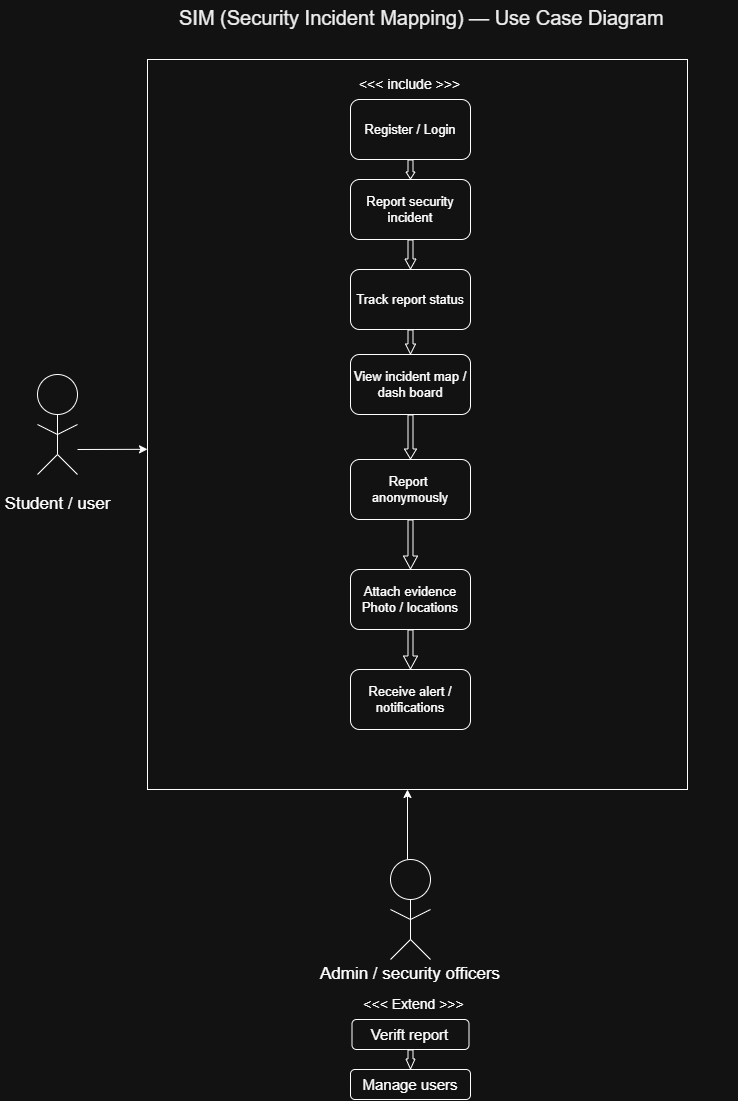

The diagram above was exported from draw.io. Its source (the exported page's mxGraphModel, read from the mxfile embedded in the PNG):
<mxGraphModel dx="1288" dy="768" grid="0" gridSize="10" guides="1" tooltips="1" connect="1" arrows="1" fold="1" page="1" pageScale="1" pageWidth="827" pageHeight="1169" math="0" shadow="0">
  <root>
    <mxCell id="0" />
    <mxCell id="1" parent="0" />
    <mxCell id="1kLyTA_cT792Fr5go6ar-43" parent="1" style="ellipse;whiteSpace=wrap;html=1;aspect=fixed;" value="" vertex="1">
      <mxGeometry height="40" width="40" x="423" y="910" as="geometry" />
    </mxCell>
    <mxCell id="1kLyTA_cT792Fr5go6ar-44" edge="1" parent="1" style="endArrow=none;html=1;rounded=0;" value="">
      <mxGeometry height="50" relative="1" width="50" as="geometry">
        <mxPoint x="443" y="990" as="sourcePoint" />
        <mxPoint x="443" y="950" as="targetPoint" />
      </mxGeometry>
    </mxCell>
    <mxCell id="1kLyTA_cT792Fr5go6ar-45" edge="1" parent="1" style="endArrow=none;html=1;rounded=0;" value="">
      <mxGeometry height="50" relative="1" width="50" as="geometry">
        <mxPoint x="443" y="970" as="sourcePoint" />
        <mxPoint x="463" y="960" as="targetPoint" />
      </mxGeometry>
    </mxCell>
    <mxCell id="1kLyTA_cT792Fr5go6ar-46" edge="1" parent="1" style="endArrow=none;html=1;rounded=0;" value="">
      <mxGeometry height="50" relative="1" width="50" as="geometry">
        <mxPoint x="423" y="960" as="sourcePoint" />
        <mxPoint x="443" y="970" as="targetPoint" />
      </mxGeometry>
    </mxCell>
    <mxCell id="1kLyTA_cT792Fr5go6ar-47" edge="1" parent="1" style="endArrow=none;html=1;rounded=0;" value="">
      <mxGeometry height="50" relative="1" width="50" as="geometry">
        <mxPoint x="423" y="1010" as="sourcePoint" />
        <mxPoint x="443" y="990" as="targetPoint" />
      </mxGeometry>
    </mxCell>
    <mxCell id="1kLyTA_cT792Fr5go6ar-48" edge="1" parent="1" style="endArrow=none;html=1;rounded=0;" value="">
      <mxGeometry height="50" relative="1" width="50" as="geometry">
        <mxPoint x="443" y="990" as="sourcePoint" />
        <mxPoint x="463" y="1010" as="targetPoint" />
      </mxGeometry>
    </mxCell>
    <mxCell id="1kLyTA_cT792Fr5go6ar-55" parent="1" style="rounded=0;whiteSpace=wrap;html=1;" value="" vertex="1">
      <mxGeometry height="730" width="540" x="180" y="110" as="geometry" />
    </mxCell>
    <mxCell id="1kLyTA_cT792Fr5go6ar-56" parent="1" style="ellipse;whiteSpace=wrap;html=1;aspect=fixed;" value="" vertex="1">
      <mxGeometry height="40" width="40" x="70" y="425" as="geometry" />
    </mxCell>
    <mxCell id="1kLyTA_cT792Fr5go6ar-57" edge="1" parent="1" style="endArrow=none;html=1;rounded=0;" value="">
      <mxGeometry height="50" relative="1" width="50" as="geometry">
        <mxPoint x="90" y="505" as="sourcePoint" />
        <mxPoint x="90" y="465" as="targetPoint" />
      </mxGeometry>
    </mxCell>
    <mxCell id="1kLyTA_cT792Fr5go6ar-58" edge="1" parent="1" style="endArrow=none;html=1;rounded=0;" value="">
      <mxGeometry height="50" relative="1" width="50" as="geometry">
        <mxPoint x="90" y="485" as="sourcePoint" />
        <mxPoint x="110" y="475" as="targetPoint" />
      </mxGeometry>
    </mxCell>
    <mxCell id="1kLyTA_cT792Fr5go6ar-59" edge="1" parent="1" style="endArrow=none;html=1;rounded=0;" value="">
      <mxGeometry height="50" relative="1" width="50" as="geometry">
        <mxPoint x="70" y="475" as="sourcePoint" />
        <mxPoint x="90" y="485" as="targetPoint" />
      </mxGeometry>
    </mxCell>
    <mxCell id="1kLyTA_cT792Fr5go6ar-60" edge="1" parent="1" style="endArrow=none;html=1;rounded=0;" value="">
      <mxGeometry height="50" relative="1" width="50" as="geometry">
        <mxPoint x="70" y="525" as="sourcePoint" />
        <mxPoint x="90" y="505" as="targetPoint" />
      </mxGeometry>
    </mxCell>
    <mxCell id="1kLyTA_cT792Fr5go6ar-61" edge="1" parent="1" style="endArrow=none;html=1;rounded=0;" value="">
      <mxGeometry height="50" relative="1" width="50" as="geometry">
        <mxPoint x="90" y="505" as="sourcePoint" />
        <mxPoint x="110" y="525" as="targetPoint" />
      </mxGeometry>
    </mxCell>
    <mxCell id="1kLyTA_cT792Fr5go6ar-63" parent="1" style="text;html=1;whiteSpace=wrap;strokeColor=none;fillColor=none;align=center;verticalAlign=middle;rounded=0;" value="&lt;font style=&quot;font-size: 17px;&quot;&gt;Student / user&lt;/font&gt;" vertex="1">
      <mxGeometry height="30" width="115" x="32.5" y="540" as="geometry" />
    </mxCell>
    <mxCell id="1kLyTA_cT792Fr5go6ar-64" parent="1" style="text;html=1;whiteSpace=wrap;strokeColor=none;fillColor=none;align=center;verticalAlign=middle;rounded=0;" value="&lt;font style=&quot;font-size: 17px;&quot;&gt;Admin / security officers&lt;/font&gt;" vertex="1">
      <mxGeometry height="30" width="206" x="340" y="1010" as="geometry" />
    </mxCell>
    <mxCell id="1kLyTA_cT792Fr5go6ar-65" edge="1" parent="1" style="endArrow=classic;html=1;rounded=0;entryX=0;entryY=0.534;entryDx=0;entryDy=0;entryPerimeter=0;" target="1kLyTA_cT792Fr5go6ar-55" value="">
      <mxGeometry height="50" relative="1" width="50" as="geometry">
        <mxPoint x="110" y="500" as="sourcePoint" />
        <mxPoint x="160" y="450" as="targetPoint" />
      </mxGeometry>
    </mxCell>
    <mxCell id="1kLyTA_cT792Fr5go6ar-66" edge="1" parent="1" style="endArrow=classic;html=1;rounded=0;" value="">
      <mxGeometry height="50" relative="1" width="50" as="geometry">
        <mxPoint x="440" y="910" as="sourcePoint" />
        <mxPoint x="440" y="840" as="targetPoint" />
      </mxGeometry>
    </mxCell>
    <mxCell id="1kLyTA_cT792Fr5go6ar-67" parent="1" style="rounded=1;whiteSpace=wrap;html=1;" value="&lt;font style=&quot;font-size: 13px;&quot;&gt;Register / Login&lt;/font&gt;" vertex="1">
      <mxGeometry height="60" width="120" x="383" y="150" as="geometry" />
    </mxCell>
    <mxCell id="1kLyTA_cT792Fr5go6ar-69" parent="1" style="text;whiteSpace=wrap;html=1;" value="&lt;span style=&quot;color: rgb(0, 0, 0); font-family: Helvetica, Arial, sans-serif; font-size: 20px; font-style: normal; font-variant-ligatures: normal; font-variant-caps: normal; letter-spacing: normal; orphans: 2; text-align: start; text-indent: 0px; text-transform: none; widows: 2; word-spacing: 0px; -webkit-text-stroke-width: 0px; white-space: nowrap; text-decoration-thickness: initial; text-decoration-style: initial; text-decoration-color: initial; float: none; display: inline !important;&quot;&gt;SIM (Security Incident Mapping) — Use Case Diagram&lt;/span&gt;" vertex="1">
      <mxGeometry height="50" width="560" x="210" y="50" as="geometry" />
    </mxCell>
    <mxCell id="1kLyTA_cT792Fr5go6ar-71" parent="1" style="rounded=1;whiteSpace=wrap;html=1;" value="&lt;font style=&quot;font-size: 13px;&quot;&gt;Report security incident&lt;/font&gt;" vertex="1">
      <mxGeometry height="60" width="120" x="383" y="230" as="geometry" />
    </mxCell>
    <mxCell id="1kLyTA_cT792Fr5go6ar-72" parent="1" style="rounded=1;whiteSpace=wrap;html=1;" value="&lt;font style=&quot;font-size: 13px;&quot;&gt;Track report statu&lt;/font&gt;s" vertex="1">
      <mxGeometry height="60" width="120" x="383" y="320" as="geometry" />
    </mxCell>
    <mxCell id="1kLyTA_cT792Fr5go6ar-73" parent="1" style="rounded=1;whiteSpace=wrap;html=1;" value="&lt;font style=&quot;font-size: 13px;&quot;&gt;View incident map / dash board&lt;/font&gt;" vertex="1">
      <mxGeometry height="60" width="120" x="383" y="405" as="geometry" />
    </mxCell>
    <mxCell id="1kLyTA_cT792Fr5go6ar-74" parent="1" style="rounded=1;whiteSpace=wrap;html=1;" value="&lt;font style=&quot;font-size: 13px;&quot;&gt;Report&amp;nbsp; anonymously&lt;/font&gt;" vertex="1">
      <mxGeometry height="60" width="120" x="383" y="510" as="geometry" />
    </mxCell>
    <mxCell id="1kLyTA_cT792Fr5go6ar-75" parent="1" style="rounded=1;whiteSpace=wrap;html=1;" value="&lt;font style=&quot;font-size: 13px;&quot;&gt;Attach evidence&lt;/font&gt;&lt;div&gt;&lt;font style=&quot;font-size: 13px;&quot;&gt;Photo / locations&lt;/font&gt;&lt;/div&gt;" vertex="1">
      <mxGeometry height="60" width="120" x="383" y="620" as="geometry" />
    </mxCell>
    <mxCell id="1kLyTA_cT792Fr5go6ar-76" parent="1" style="rounded=1;whiteSpace=wrap;html=1;" value="&lt;font style=&quot;font-size: 13px;&quot;&gt;Receive alert / notifications&lt;/font&gt;" vertex="1">
      <mxGeometry height="60" width="120" x="383" y="720" as="geometry" />
    </mxCell>
    <mxCell id="1kLyTA_cT792Fr5go6ar-77" parent="1" style="text;html=1;whiteSpace=wrap;strokeColor=none;fillColor=none;align=center;verticalAlign=middle;rounded=0;" value="&lt;font style=&quot;font-size: 14px;&quot;&gt;&amp;lt;&amp;lt;&amp;lt; include &amp;gt;&amp;gt;&amp;gt;&lt;/font&gt;" vertex="1">
      <mxGeometry height="30" width="177" x="354.5" y="120" as="geometry" />
    </mxCell>
    <mxCell id="1kLyTA_cT792Fr5go6ar-79" parent="1" style="text;html=1;whiteSpace=wrap;strokeColor=none;fillColor=none;align=center;verticalAlign=middle;rounded=0;" value="&lt;font style=&quot;font-size: 14px;&quot;&gt;&amp;lt;&amp;lt;&amp;lt; Extend &amp;gt;&amp;gt;&amp;gt;&lt;/font&gt;" vertex="1">
      <mxGeometry height="30" width="127" x="383" y="1040" as="geometry" />
    </mxCell>
    <mxCell id="1kLyTA_cT792Fr5go6ar-80" parent="1" style="rounded=1;whiteSpace=wrap;html=1;" value="&lt;font style=&quot;font-size: 15px;&quot;&gt;Verift report&lt;/font&gt;" vertex="1">
      <mxGeometry height="30" width="117" x="384.5" y="1070" as="geometry" />
    </mxCell>
    <mxCell id="1kLyTA_cT792Fr5go6ar-81" parent="1" style="rounded=1;whiteSpace=wrap;html=1;" value="&lt;font style=&quot;font-size: 15px;&quot;&gt;Manage users&lt;/font&gt;" vertex="1">
      <mxGeometry height="30" width="120" x="383" y="1120" as="geometry" />
    </mxCell>
    <mxCell id="1kLyTA_cT792Fr5go6ar-85" edge="1" parent="1" source="1kLyTA_cT792Fr5go6ar-80" style="shape=flexArrow;endArrow=classic;html=1;rounded=0;width=5;endSize=3;endWidth=3;exitX=0.5;exitY=1;exitDx=0;exitDy=0;entryX=0.5;entryY=0;entryDx=0;entryDy=0;" target="1kLyTA_cT792Fr5go6ar-81" value="">
      <mxGeometry height="50" relative="1" width="50" as="geometry">
        <mxPoint x="423" y="1120" as="sourcePoint" />
        <mxPoint x="450" y="1110" as="targetPoint" />
      </mxGeometry>
    </mxCell>
    <mxCell id="1kLyTA_cT792Fr5go6ar-87" edge="1" parent="1" source="1kLyTA_cT792Fr5go6ar-67" style="shape=flexArrow;endArrow=classic;html=1;rounded=0;width=5;endSize=2;endWidth=3;exitX=0.5;exitY=1;exitDx=0;exitDy=0;entryX=0.5;entryY=0;entryDx=0;entryDy=0;" target="1kLyTA_cT792Fr5go6ar-71" value="">
      <mxGeometry height="50" relative="1" width="50" as="geometry">
        <mxPoint x="440" y="240" as="sourcePoint" />
        <mxPoint x="470" y="210" as="targetPoint" />
      </mxGeometry>
    </mxCell>
    <mxCell id="1kLyTA_cT792Fr5go6ar-89" edge="1" parent="1" source="1kLyTA_cT792Fr5go6ar-71" style="shape=flexArrow;endArrow=classic;html=1;rounded=0;width=5;endSize=3;endWidth=5;exitX=0.5;exitY=1;exitDx=0;exitDy=0;entryX=0.5;entryY=0;entryDx=0;entryDy=0;" target="1kLyTA_cT792Fr5go6ar-72" value="">
      <mxGeometry height="50" relative="1" width="50" as="geometry">
        <mxPoint x="440" y="330" as="sourcePoint" />
        <mxPoint x="470" y="300" as="targetPoint" />
      </mxGeometry>
    </mxCell>
    <mxCell id="1kLyTA_cT792Fr5go6ar-92" edge="1" parent="1" source="1kLyTA_cT792Fr5go6ar-72" style="shape=flexArrow;endArrow=classic;html=1;rounded=0;width=5;endSize=3;endWidth=4;exitX=0.5;exitY=1;exitDx=0;exitDy=0;entryX=0.5;entryY=0;entryDx=0;entryDy=0;" target="1kLyTA_cT792Fr5go6ar-73" value="">
      <mxGeometry height="50" relative="1" width="50" as="geometry">
        <mxPoint x="440" y="420" as="sourcePoint" />
        <mxPoint x="470" y="390" as="targetPoint" />
      </mxGeometry>
    </mxCell>
    <mxCell id="1kLyTA_cT792Fr5go6ar-93" edge="1" parent="1" source="1kLyTA_cT792Fr5go6ar-73" style="shape=flexArrow;endArrow=classic;html=1;rounded=0;width=5;endSize=3;endWidth=6;exitX=0.5;exitY=1;exitDx=0;exitDy=0;" target="1kLyTA_cT792Fr5go6ar-74" value="">
      <mxGeometry height="50" relative="1" width="50" as="geometry">
        <mxPoint x="440" y="510" as="sourcePoint" />
        <mxPoint x="470" y="480" as="targetPoint" />
      </mxGeometry>
    </mxCell>
    <mxCell id="1kLyTA_cT792Fr5go6ar-95" edge="1" parent="1" source="1kLyTA_cT792Fr5go6ar-74" style="shape=flexArrow;endArrow=classic;html=1;rounded=0;width=5;endSize=4;endWidth=8;exitX=0.5;exitY=1;exitDx=0;exitDy=0;entryX=0.5;entryY=0;entryDx=0;entryDy=0;" target="1kLyTA_cT792Fr5go6ar-75" value="">
      <mxGeometry height="50" relative="1" width="50" as="geometry">
        <mxPoint x="440" y="610" as="sourcePoint" />
        <mxPoint x="470" y="590" as="targetPoint" />
      </mxGeometry>
    </mxCell>
    <mxCell id="1kLyTA_cT792Fr5go6ar-96" edge="1" parent="1" source="1kLyTA_cT792Fr5go6ar-75" style="shape=flexArrow;endArrow=classic;html=1;rounded=0;width=5;endSize=4;endWidth=8;exitX=0.5;exitY=1;exitDx=0;exitDy=0;entryX=0.5;entryY=0;entryDx=0;entryDy=0;" target="1kLyTA_cT792Fr5go6ar-76" value="">
      <mxGeometry height="50" relative="1" width="50" as="geometry">
        <mxPoint x="440" y="710" as="sourcePoint" />
        <mxPoint x="470" y="700" as="targetPoint" />
      </mxGeometry>
    </mxCell>
  </root>
</mxGraphModel>